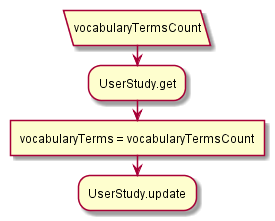

The diagram above was rendered by PlantUML. Its source (embedded in the PNG):
@startuml
:vocabularyTermsCount/
:UserStudy.get;
:vocabularyTerms = vocabularyTermsCount]
:UserStudy.update;
@enduml